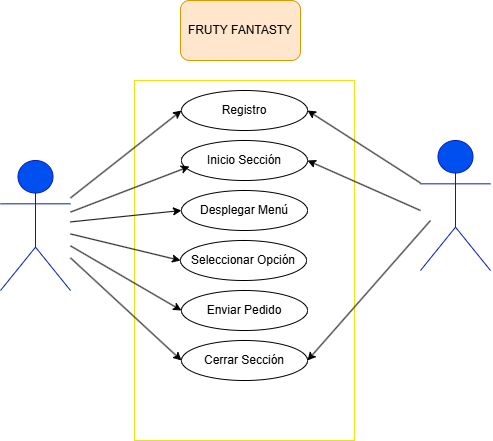

The diagram above was exported from draw.io. Its source (the exported page's mxGraphModel, read from the mxfile embedded in the PNG):
<mxGraphModel dx="880" dy="468" grid="1" gridSize="10" guides="1" tooltips="1" connect="1" arrows="1" fold="1" page="1" pageScale="1" pageWidth="827" pageHeight="1169" math="0" shadow="0">
  <root>
    <mxCell id="0" />
    <mxCell id="1" parent="0" />
    <mxCell id="x1rnyohH7TF4Mig0zyW0-9" value="" style="rounded=0;whiteSpace=wrap;html=1;strokeColor=#f3e012;" vertex="1" parent="1">
      <mxGeometry x="304" y="110" width="220" height="360" as="geometry" />
    </mxCell>
    <mxCell id="x1rnyohH7TF4Mig0zyW0-10" value="Registro" style="ellipse;whiteSpace=wrap;html=1;" vertex="1" parent="1">
      <mxGeometry x="351" y="120" width="126" height="40" as="geometry" />
    </mxCell>
    <mxCell id="x1rnyohH7TF4Mig0zyW0-11" value="Inicio Sección" style="ellipse;whiteSpace=wrap;html=1;" vertex="1" parent="1">
      <mxGeometry x="351" y="170" width="126" height="40" as="geometry" />
    </mxCell>
    <mxCell id="x1rnyohH7TF4Mig0zyW0-12" value="Desplegar Menú" style="ellipse;whiteSpace=wrap;html=1;" vertex="1" parent="1">
      <mxGeometry x="351" y="220" width="126" height="40" as="geometry" />
    </mxCell>
    <mxCell id="x1rnyohH7TF4Mig0zyW0-13" value="Seleccionar Opción" style="ellipse;whiteSpace=wrap;html=1;" vertex="1" parent="1">
      <mxGeometry x="350" y="270" width="126" height="40" as="geometry" />
    </mxCell>
    <mxCell id="x1rnyohH7TF4Mig0zyW0-14" value="Enviar Pedido" style="ellipse;whiteSpace=wrap;html=1;" vertex="1" parent="1">
      <mxGeometry x="351" y="320" width="126" height="40" as="geometry" />
    </mxCell>
    <mxCell id="x1rnyohH7TF4Mig0zyW0-15" value="Cerrar Sección" style="ellipse;whiteSpace=wrap;html=1;" vertex="1" parent="1">
      <mxGeometry x="351" y="370" width="126" height="40" as="geometry" />
    </mxCell>
    <mxCell id="x1rnyohH7TF4Mig0zyW0-16" value="FRUTY FANTASTY" style="rounded=1;whiteSpace=wrap;html=1;fillColor=#ffe6cc;strokeColor=#d79b00;" vertex="1" parent="1">
      <mxGeometry x="350" y="30" width="120" height="60" as="geometry" />
    </mxCell>
    <mxCell id="x1rnyohH7TF4Mig0zyW0-17" value="Cliente" style="shape=umlActor;verticalLabelPosition=bottom;verticalAlign=top;html=1;outlineConnect=0;fillColor=#0050ef;fontColor=#ffffff;strokeColor=#001DBC;" vertex="1" parent="1">
      <mxGeometry x="170" y="190" width="70" height="130" as="geometry" />
    </mxCell>
    <mxCell id="x1rnyohH7TF4Mig0zyW0-22" value="" style="endArrow=classic;html=1;rounded=0;entryX=0;entryY=0.5;entryDx=0;entryDy=0;" edge="1" parent="1" source="x1rnyohH7TF4Mig0zyW0-17" target="x1rnyohH7TF4Mig0zyW0-10">
      <mxGeometry width="50" height="50" relative="1" as="geometry">
        <mxPoint x="390" y="310" as="sourcePoint" />
        <mxPoint x="440" y="260" as="targetPoint" />
      </mxGeometry>
    </mxCell>
    <mxCell id="x1rnyohH7TF4Mig0zyW0-23" value="" style="endArrow=classic;html=1;rounded=0;entryX=0.063;entryY=0.65;entryDx=0;entryDy=0;entryPerimeter=0;" edge="1" parent="1" source="x1rnyohH7TF4Mig0zyW0-17" target="x1rnyohH7TF4Mig0zyW0-11">
      <mxGeometry width="50" height="50" relative="1" as="geometry">
        <mxPoint x="250" y="237" as="sourcePoint" />
        <mxPoint x="360" y="190" as="targetPoint" />
      </mxGeometry>
    </mxCell>
    <mxCell id="x1rnyohH7TF4Mig0zyW0-24" value="" style="endArrow=classic;html=1;rounded=0;entryX=0;entryY=0.5;entryDx=0;entryDy=0;" edge="1" parent="1" source="x1rnyohH7TF4Mig0zyW0-17" target="x1rnyohH7TF4Mig0zyW0-12">
      <mxGeometry width="50" height="50" relative="1" as="geometry">
        <mxPoint x="250" y="250" as="sourcePoint" />
        <mxPoint x="370" y="200" as="targetPoint" />
      </mxGeometry>
    </mxCell>
    <mxCell id="x1rnyohH7TF4Mig0zyW0-25" value="" style="endArrow=classic;html=1;rounded=0;entryX=0;entryY=0.5;entryDx=0;entryDy=0;" edge="1" parent="1" source="x1rnyohH7TF4Mig0zyW0-17" target="x1rnyohH7TF4Mig0zyW0-13">
      <mxGeometry width="50" height="50" relative="1" as="geometry">
        <mxPoint x="250" y="261" as="sourcePoint" />
        <mxPoint x="361" y="250" as="targetPoint" />
      </mxGeometry>
    </mxCell>
    <mxCell id="x1rnyohH7TF4Mig0zyW0-26" value="" style="endArrow=classic;html=1;rounded=0;entryX=0;entryY=0.5;entryDx=0;entryDy=0;" edge="1" parent="1" source="x1rnyohH7TF4Mig0zyW0-17" target="x1rnyohH7TF4Mig0zyW0-14">
      <mxGeometry width="50" height="50" relative="1" as="geometry">
        <mxPoint x="250" y="273" as="sourcePoint" />
        <mxPoint x="361" y="300" as="targetPoint" />
      </mxGeometry>
    </mxCell>
    <mxCell id="x1rnyohH7TF4Mig0zyW0-27" value="" style="endArrow=classic;html=1;rounded=0;entryX=0;entryY=0.5;entryDx=0;entryDy=0;" edge="1" parent="1" source="x1rnyohH7TF4Mig0zyW0-17" target="x1rnyohH7TF4Mig0zyW0-15">
      <mxGeometry width="50" height="50" relative="1" as="geometry">
        <mxPoint x="250" y="285" as="sourcePoint" />
        <mxPoint x="361" y="350" as="targetPoint" />
      </mxGeometry>
    </mxCell>
    <mxCell id="x1rnyohH7TF4Mig0zyW0-28" value="Administrador" style="shape=umlActor;verticalLabelPosition=bottom;verticalAlign=top;html=1;outlineConnect=0;fillColor=#0050ef;strokeColor=#001DBC;fontColor=#ffffff;" vertex="1" parent="1">
      <mxGeometry x="590" y="170" width="70" height="130" as="geometry" />
    </mxCell>
    <mxCell id="x1rnyohH7TF4Mig0zyW0-30" value="" style="endArrow=classic;html=1;rounded=0;entryX=1;entryY=0.5;entryDx=0;entryDy=0;" edge="1" parent="1" source="x1rnyohH7TF4Mig0zyW0-28" target="x1rnyohH7TF4Mig0zyW0-11">
      <mxGeometry width="50" height="50" relative="1" as="geometry">
        <mxPoint x="600" y="241" as="sourcePoint" />
        <mxPoint x="483" y="162" as="targetPoint" />
        <Array as="points">
          <mxPoint x="590" y="240" />
        </Array>
      </mxGeometry>
    </mxCell>
    <mxCell id="x1rnyohH7TF4Mig0zyW0-31" value="" style="endArrow=classic;html=1;rounded=0;entryX=1;entryY=0.5;entryDx=0;entryDy=0;" edge="1" parent="1" target="x1rnyohH7TF4Mig0zyW0-15">
      <mxGeometry width="50" height="50" relative="1" as="geometry">
        <mxPoint x="600" y="250" as="sourcePoint" />
        <mxPoint x="487" y="200" as="targetPoint" />
        <Array as="points">
          <mxPoint x="600" y="250" />
        </Array>
      </mxGeometry>
    </mxCell>
    <mxCell id="x1rnyohH7TF4Mig0zyW0-36" value="" style="endArrow=classic;html=1;rounded=0;entryX=1;entryY=0.5;entryDx=0;entryDy=0;" edge="1" parent="1" source="x1rnyohH7TF4Mig0zyW0-28" target="x1rnyohH7TF4Mig0zyW0-10">
      <mxGeometry width="50" height="50" relative="1" as="geometry">
        <mxPoint x="540" y="190" as="sourcePoint" />
        <mxPoint x="550" y="160" as="targetPoint" />
      </mxGeometry>
    </mxCell>
  </root>
</mxGraphModel>